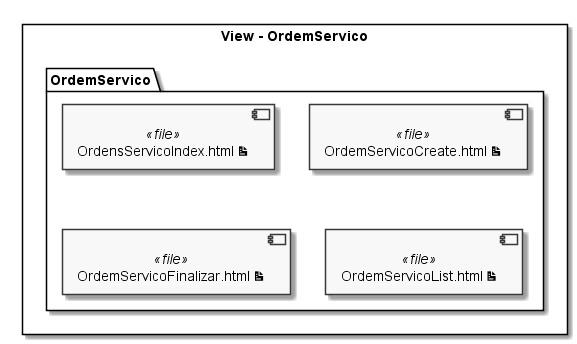

The diagram above was rendered by PlantUML. Its source (embedded in the PNG):
@startuml "Diagrama de Componentes - OrdemServico"

skinparam componentStyle uml2
skinparam monochrome true

rectangle "View - OrdemServico" {
    folder OrdemServico {
        [OrdensServicoIndex.html <&document>] <<file>>
        [OrdemServicoCreate.html <&document>] <<file>>
        [OrdemServicoFinalizar.html <&document>] <<file>>
        [OrdemServicoList.html <&document>] <<file>>
    }
}

@enduml